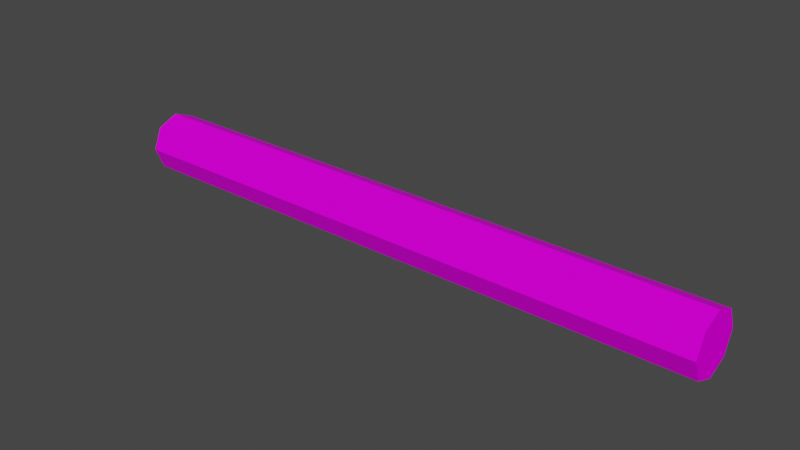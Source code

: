 # Source: Log01.blend  (saved by Blender 4.2.66; exported with 4.5.12 LTS)
import bpy
from mathutils import Matrix  # noqa: F401  (used for matrix-valued properties, if any)

bpy.ops.wm.read_factory_settings(use_empty=True)
scene = bpy.context.scene
scene.name = 'Scene'

# ---- collections
col_collection = bpy.data.collections.new('Collection'); scene.collection.children.link(col_collection)

# ---- images (referenced by path relative to the original .blend; pixels are not part of the script)
import os
ASSET_DIR = os.environ.get("B2B_ASSET_DIR", "")  # directory of the original .blend (textures are referenced by path, not embedded)
HERE = os.path.dirname(os.path.abspath(__file__))  # packed textures are extracted next to this script under _unpacked/

def load_image(name, relpath, width, height, colorspace="sRGB"):
    """Load a texture the original file referenced (path relative to the .blend, or extracted next to this script)."""
    p = next((c for c in (os.path.join(HERE, relpath), os.path.join(ASSET_DIR, relpath)) if relpath and os.path.exists(c)), "")
    if p:
        img = bpy.data.images.load(p, check_existing=True)
        img.name = name
    else:  # same state as the original file: an image datablock whose file is absent (Cycles renders it pink)
        img = bpy.data.images.new(name, width, height)
        img.source = "FILE"
        img.filepath = "//" + (relpath or name)
    img.colorspace_settings.name = colorspace
    return img
img_logs01_a_png = load_image('Logs01_a.png', 'Logs01_a.png', 1024, 1024, 'sRGB')
img_woodstump08_a_png_001 = load_image('WoodStump08_a.png.001', 'WoodStump08_a.png', 1024, 1024, 'sRGB')

# ---- materials (node trees are filled in below, after node groups)
mat_primary = bpy.data.materials.new('Primary')
mat_primary.use_transparent_shadow = False
mat_secondary = bpy.data.materials.new('Secondary')
mat_secondary.use_transparent_shadow = False

# ---- material node trees
mat_primary.use_nodes = True; mat_primary.node_tree.nodes.clear()
_N = mat_primary.node_tree.nodes; _L = mat_primary.node_tree.links
n0 = _N.new('ShaderNodeOutputMaterial'); n0.name = 'Material Output'; n0.location = (300, 300)
n1 = _N.new('ShaderNodeBsdfPrincipled'); n1.name = 'Principled BSDF'; n1.location = (10, 300)
n1.distribution = 'GGX'
n1.subsurface_method = 'RANDOM_WALK_SKIN'
n1.inputs[3].default_value = 1.45
n1.inputs[13].default_value = 0.05
n1.inputs[27].default_value = (0.0, 0.0, 0.0, 1.0)
n1.inputs[28].default_value = 1.0
n2 = _N.new('ShaderNodeTexImage'); n2.name = 'Image Texture'; n2.location = (-280, 280)
n2.image = img_logs01_a_png
n2.interpolation = 'Closest'
_L.new(n1.outputs[0], n0.inputs[0])
_L.new(n2.outputs[0], n1.inputs[0])
n0.is_active_output = True
mat_secondary.use_nodes = True; mat_secondary.node_tree.nodes.clear()
_N = mat_secondary.node_tree.nodes; _L = mat_secondary.node_tree.links
n0 = _N.new('ShaderNodeOutputMaterial'); n0.name = 'Material Output'; n0.location = (300, 300)
n1 = _N.new('ShaderNodeBsdfPrincipled'); n1.name = 'Principled BSDF'; n1.location = (10, 300)
n1.distribution = 'GGX'
n1.subsurface_method = 'RANDOM_WALK_SKIN'
n1.inputs[3].default_value = 1.45
n1.inputs[13].default_value = 0.0
n1.inputs[27].default_value = (0.0, 0.0, 0.0, 1.0)
n1.inputs[28].default_value = 1.0
n2 = _N.new('ShaderNodeTexImage'); n2.name = 'Image Texture'; n2.location = (-280, 280)
n2.image = img_woodstump08_a_png_001
n2.interpolation = 'Closest'
_L.new(n1.outputs[0], n0.inputs[0])
_L.new(n2.outputs[0], n1.inputs[0])
n0.is_active_output = True

# ---- world
world_world = bpy.data.worlds.new('World'); scene.world = world_world
world_world.use_nodes = True; world_world.node_tree.nodes.clear()
_N = world_world.node_tree.nodes; _L = world_world.node_tree.links
n0 = _N.new('ShaderNodeOutputWorld'); n0.name = 'World Output'; n0.location = (300, 300)
n1 = _N.new('ShaderNodeBackground'); n1.name = 'Background'; n1.location = (10, 300)
n1.inputs[0].default_value = (0.05088, 0.05088, 0.05088, 1.0)
_L.new(n1.outputs[0], n0.inputs[0])
n0.is_active_output = True
world_world.color = (0.05088, 0.05088, 0.05088)
world_world.use_sun_shadow = False
world_world.sun_shadow_jitter_overblur = 0.0

# ---- meshes
me_cylinder = bpy.data.meshes.new('Cylinder')
me_cylinder.from_pydata([(-5.0, -2.98e-08, 0.0), (5.0, -2.98e-08, 0.0), (-5.0, -0.3536, 0.1464), (5.0, -0.3536, 0.1464), (-5.0, -0.5, 0.5), (5.0, -0.5, 0.5), (-5.0, -0.3536, 0.8536), (5.0, -0.3536, 0.8536), (-5.0, 2.98e-08, 1.0), (5.0, 2.98e-08, 1.0), (-5.0, 0.3536, 0.8536), (5.0, 0.3536, 0.8536), (-5.0, 0.5, 0.5), (5.0, 0.5, 0.5), (-5.0, 0.3536, 0.1464), (5.0, 0.3536, 0.1464)], [], [(0, 1, 3, 2), (2, 3, 5, 4), (4, 5, 7, 6), (6, 7, 9, 8), (8, 9, 11, 10), (10, 11, 13, 12), (8, 10, 14, 0), (12, 13, 15, 14), (14, 15, 1, 0), (12, 14, 10), (0, 2, 6, 8), (4, 6, 2), (13, 11, 15), (11, 9, 1, 15), (3, 1, 9, 7), (5, 3, 7)])
me_cylinder.polygons.foreach_set('material_index', [0, 0, 0, 0, 0, 0, 1, 0, 0, 1, 1, 1, 1, 1, 1, 1])
_uv = me_cylinder.uv_layers.new(name='UVMap')
_uv.uv.foreach_set('vector', [0.0, 0.125, 1.202, 0.125, 1.202, 0.2812, 0.0, 0.2812, 0.0, 0.2812, 1.202, 0.2812, 1.202, 0.4062, 0.0, 0.4062, 0.0, 0.4062, 1.202, 0.4062, 1.202, 0.5938, 0.0, 0.5938, 0.0, 0.5938, 1.202, 0.5938, 1.202, 0.7188, 0.0, 0.7188, 1.202, 0.7188, 0.0, 0.7188, 0.0, 0.5938, 1.202, 0.5938, 1.202, 0.5938, 0.0, 0.5938, 0.0, 0.4062, 1.202, 0.4062, 0.4167, 0.2812, 0.4048, 0.2188, 0.3333, 0.2812, 0.3333, 0.3438, 1.202, 0.4062, 0.0, 0.4062, 0.0, 0.2812, 1.202, 0.2812, 1.202, 0.2812, 0.0, 0.2812, 0.0, 0.125, 1.202, 0.125, 0.3452, 0.2188, 0.3333, 0.2812, 0.4048, 0.2188, 0.3333, 0.3438, 0.3452, 0.4062, 0.4167, 0.3438, 0.4167, 0.2812, 0.4048, 0.4062, 0.4167, 0.3438, 0.3452, 0.4062, 0.4167, 0.2812, 0.4167, 0.3438, 0.4048, 0.2188, 0.4167, 0.3438, 0.4048, 0.4062, 0.3452, 0.2188, 0.4048, 0.2188, 0.3333, 0.2812, 0.3452, 0.2188, 0.4048, 0.4062, 0.3452, 0.4062, 0.3333, 0.3438, 0.3333, 0.2812, 0.3452, 0.4062])
me_cylinder.materials.append(mat_primary)
me_cylinder.materials.append(mat_secondary)
me_cylinder.update()

# ---- objects
ob_log01 = bpy.data.objects.new('Log01', me_cylinder)

# ---- transforms, parenting, visibility, modifiers, constraints
ob_log01.location = (0.0, 0.0, 0.0)

# ---- collection membership
col_collection.objects.link(ob_log01)

# ---- scene / render settings (as saved in the file)
scene.frame_start = 1; scene.frame_end = 250; scene.frame_set(1)
scene.render.engine = 'BLENDER_EEVEE_NEXT'
scene.cycles.sampling_pattern = 'TABULATED_SOBOL'
scene.cycles.use_light_tree = False
scene.view_settings.view_transform = 'Filmic'
bpy.context.view_layer.update()

# ---- added for rendering (the .blend has no active camera and no usable light): camera, sun
cam_auto = bpy.data.cameras.new('AutoCamera')
cam_auto.lens = 50.0
cam_auto.sensor_width = 36.0
cam_auto.clip_end = 1000.0
ob_auto_camera = bpy.data.objects.new('AutoCamera', cam_auto)
scene.collection.objects.link(ob_auto_camera)
ob_auto_camera.location = (9.34431, -11.2132, 7.97545)
ob_auto_camera.rotation_euler = (1.09748, -7.21219e-08, 0.694738)
scene.camera = ob_auto_camera
light_auto_sun = bpy.data.lights.new('AutoSun', 'SUN')
light_auto_sun.energy = 3.0
light_auto_sun.angle = 0.0523599
ob_auto_sun = bpy.data.objects.new('AutoSun', light_auto_sun)
scene.collection.objects.link(ob_auto_sun)
ob_auto_sun.rotation_euler = (0.872665, 0.174533, 0.523599)
bpy.context.view_layer.update()
